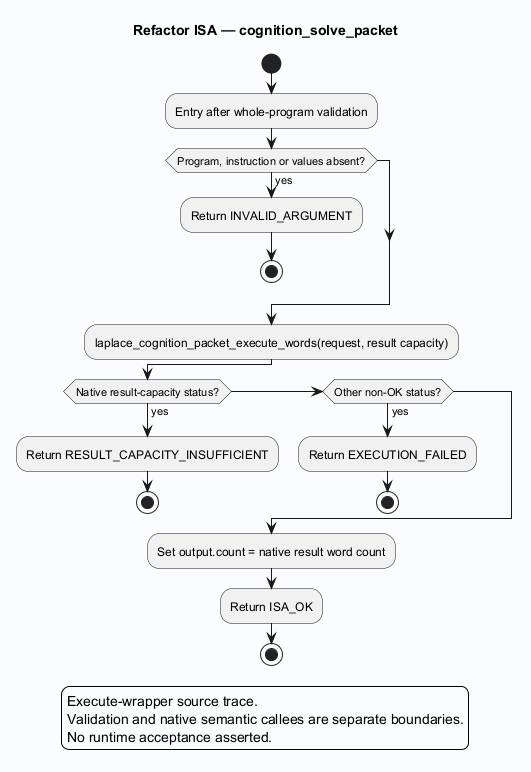

The diagram above was rendered by PlantUML. Its source (embedded in the PNG):
@startuml
skinparam backgroundColor #FAFCFF
skinparam shadowing false
skinparam defaultFontName SansSerif
title Refactor ISA — cognition_solve_packet
start
:Entry after whole-program validation;

if (Program, instruction or values absent?) then (yes)
 :Return INVALID_ARGUMENT;
 stop
endif
:laplace_cognition_packet_execute_words(request, result capacity);
if (Native result-capacity status?) then (yes)
 :Return RESULT_CAPACITY_INSUFFICIENT;
 stop
elseif (Other non-OK status?) then (yes)
 :Return EXECUTION_FAILED;
 stop
endif
:Set output.count = native result word count;
:Return ISA_OK;
stop
legend
Execute-wrapper source trace.
Validation and native semantic callees are separate boundaries.
No runtime acceptance asserted.
endlegend
@enduml